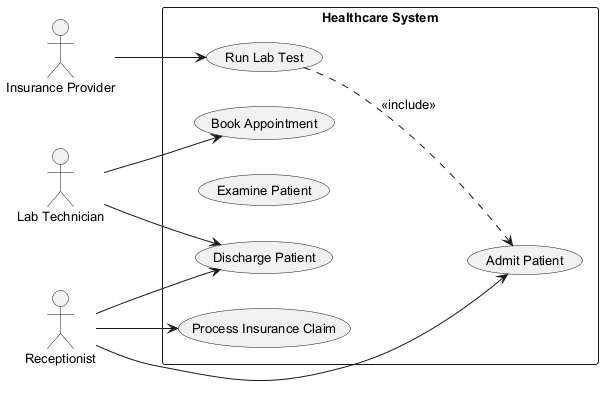

The diagram above was rendered by PlantUML. Its source (embedded in the PNG):
@startuml
skinparam backgroundColor #FFFFFF
skinparam classBackgroundColor #F3E5F5
skinparam classBorderColor #6A1B9A
skinparam defaultFontSize 13
left to right direction
actor "Insurance Provider" as IP
actor "Receptionist" as R
actor "Lab Technician" as LT
rectangle "Healthcare System" {
  usecase "Discharge Patient" as UC_DischargePatient
  usecase "Book Appointment" as UC_BookAppointment
  usecase "Examine Patient" as UC_ExaminePatient
  usecase "Process Insurance Claim" as UC_ProcessInsuranceClaim
  usecase "Admit Patient" as UC_AdmitPatient
  usecase "Run Lab Test" as UC_RunLabTest
}
IP --> UC_RunLabTest
R --> UC_DischargePatient
R --> UC_AdmitPatient
R --> UC_ProcessInsuranceClaim
LT --> UC_BookAppointment
LT --> UC_DischargePatient
UC_RunLabTest ..> UC_AdmitPatient : <<include>>
@enduml